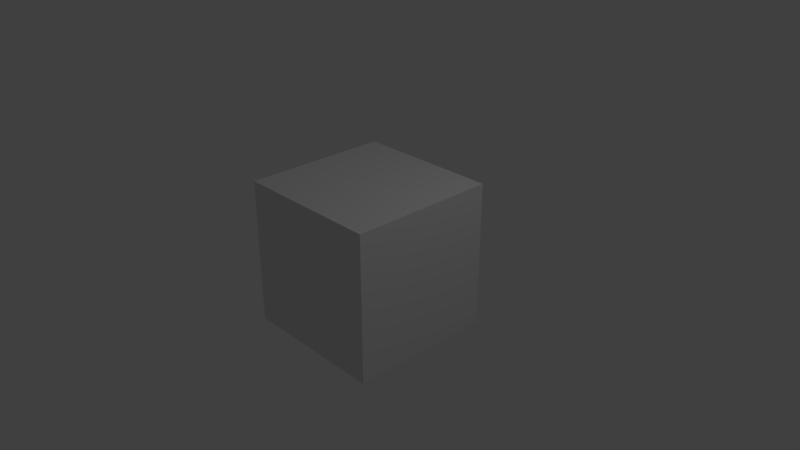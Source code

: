 # Source: logic_hello_world.blend  (saved by Blender 2.93.20; exported with 4.5.12 LTS)
import bpy
from mathutils import Matrix  # noqa: F401  (used for matrix-valued properties, if any)

bpy.ops.wm.read_factory_settings(use_empty=True)
scene = bpy.context.scene
scene.name = 'Scene'

# ---- collections
col_collection_1 = bpy.data.collections.new('Collection 1'); scene.collection.children.link(col_collection_1)

# ---- materials (node trees are filled in below, after node groups)
mat_material = bpy.data.materials.new('Material')
mat_material.alpha_threshold = 0.0
mat_material.use_transparent_shadow = False
mat_material.roughness = 0.5
mat_material.line_color = (0.0, 0.0, 0.0, 1.0)

# ---- material node trees
mat_material.use_nodes = True; mat_material.node_tree.nodes.clear()
_N = mat_material.node_tree.nodes; _L = mat_material.node_tree.links
n0 = _N.new('ShaderNodeOutputMaterial'); n0.name = 'Material Output'; n0.location = (300, 300)
n1 = _N.new('ShaderNodeBsdfDiffuse'); n1.name = 'Diffuse BSDF'; n1.location = (10, 300)
_L.new(n1.outputs[0], n0.inputs[0])
n0.is_active_output = True

# ---- world
world_world = bpy.data.worlds.new('World'); scene.world = world_world
world_world.use_nodes = True; world_world.node_tree.nodes.clear()
_N = world_world.node_tree.nodes; _L = world_world.node_tree.links
n0 = _N.new('ShaderNodeOutputWorld'); n0.name = 'World Output'; n0.location = (300, 300)
n1 = _N.new('ShaderNodeBackground'); n1.name = 'Background'; n1.location = (10, 300)
n1.inputs[0].default_value = (0.05088, 0.05088, 0.05088, 1.0)
_L.new(n1.outputs[0], n0.inputs[0])
n0.is_active_output = True
world_world.color = (0.05088, 0.05088, 0.05088)
world_world.use_sun_shadow = False
world_world.sun_shadow_jitter_overblur = 0.0
world_world.cycles.sampling_method = 'MANUAL'

# ---- cameras
cam_camera = bpy.data.cameras.new('Camera')
cam_camera.clip_end = 200.0
cam_camera.lens = 35.0
cam_camera.sensor_width = 32.0
cam_camera.sensor_height = 18.0
cam_camera.ortho_scale = 7.314
cam_camera.dof.focus_distance = 0.0
cam_camera.dof.aperture_fstop = 128.0

# ---- lights
light_lamp = bpy.data.lights.new('Lamp', 'POINT')
light_lamp.transmission_factor = 0.0
light_lamp.cutoff_distance = 30.0
light_lamp.energy = 100.0
light_lamp.shadow_buffer_clip_start = 1.001
light_lamp.shadow_soft_size = 0.1
light_lamp.shadow_maximum_resolution = 0.006
light_lamp.use_absolute_resolution = True

# ---- meshes
me_cube = bpy.data.meshes.new('Cube')
me_cube.from_pydata([(1.0, 1.0, -1.0), (1.0, -1.0, -1.0), (-1.0, -1.0, -1.0), (-1.0, 1.0, -1.0), (1.0, 1.0, 1.0), (1.0, -1.0, 1.0), (-1.0, -1.0, 1.0), (-1.0, 1.0, 1.0)], [], [(0, 1, 2, 3), (4, 7, 6, 5), (0, 4, 5, 1), (1, 5, 6, 2), (2, 6, 7, 3), (4, 0, 3, 7)])
me_cube.materials.append(mat_material)
me_cube.use_remesh_preserve_volume = False
me_cube.use_remesh_preserve_attributes = False
me_cube.use_mirror_vertex_groups = False
me_cube.update()

# ---- objects
ob_cube = bpy.data.objects.new('Cube', me_cube)
ob_lamp = bpy.data.objects.new('Lamp', light_lamp)
ob_camera = bpy.data.objects.new('Camera', cam_camera)

# ---- transforms, parenting, visibility, modifiers, constraints
ob_cube.location = (0.0, 0.0, 0.0)
ob_cube.lock_rotations_4d = False
ob_cube.empty_display_type = 'ARROWS'
ob_cube.lineart.crease_threshold = 0.0
ob_lamp.location = (4.0, 1.0, 6.0)
ob_lamp.rotation_euler = (0.6503, 0.05522, 1.866)
ob_lamp.lock_rotations_4d = False
ob_lamp.empty_display_type = 'ARROWS'
ob_lamp.color = (0.0, 0.0, 0.0, 0.0)
ob_lamp.lineart.crease_threshold = 0.0
ob_camera.location = (7.481, -6.508, 5.344)
ob_camera.rotation_euler = (1.109, 0.0, 0.8149)
ob_camera.lock_rotations_4d = False
ob_camera.empty_display_type = 'ARROWS'
ob_camera.color = (0.0, 0.0, 0.0, 0.0)
ob_camera.display_type = 'WIRE'
ob_camera.lineart.crease_threshold = 0.0

# ---- collection membership
col_collection_1.objects.link(ob_cube)
col_collection_1.objects.link(ob_lamp)
col_collection_1.objects.link(ob_camera)

# ---- scene / render settings (as saved in the file)
scene.camera = ob_camera
scene.frame_start = 1; scene.frame_end = 250; scene.frame_set(1)
scene.render.engine = 'BLENDER_EEVEE_NEXT'
scene.render.resolution_percentage = 50
scene.render.fps = 60
scene.render.dither_intensity = 0.0
scene.render.motion_blur_shutter = 1.0
scene.cycles.use_denoising = False
scene.cycles.samples = 128
scene.cycles.sampling_pattern = 'TABULATED_SOBOL'
scene.cycles.light_sampling_threshold = 0.0
scene.cycles.use_adaptive_sampling = False
scene.cycles.use_light_tree = False
scene.cycles.blur_glossy = 0.0
scene.cycles.sample_clamp_indirect = 0.0
scene.view_settings.view_transform = 'Standard'
bpy.context.view_layer.update()
